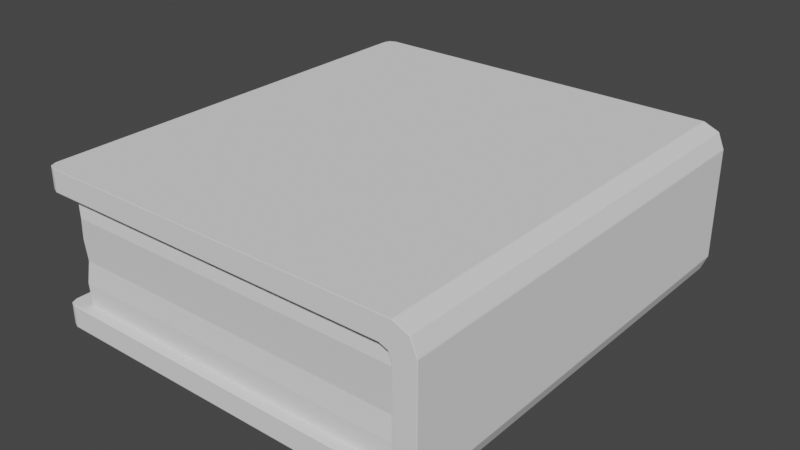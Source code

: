 # Source: Book1.blend  (saved by Blender 2.83.19; exported with 4.5.12 LTS)
import bpy
from mathutils import Matrix  # noqa: F401  (used for matrix-valued properties, if any)

bpy.ops.wm.read_factory_settings(use_empty=True)
scene = bpy.context.scene
scene.name = 'Scene'

# ---- collections
col_collection = bpy.data.collections.new('Collection'); scene.collection.children.link(col_collection)

# ---- world
world_world = bpy.data.worlds.new('World'); scene.world = world_world
world_world.use_nodes = True; world_world.node_tree.nodes.clear()
_N = world_world.node_tree.nodes; _L = world_world.node_tree.links
n0 = _N.new('ShaderNodeOutputWorld'); n0.name = 'World Output'; n0.location = (300, 300)
n1 = _N.new('ShaderNodeBackground'); n1.name = 'Background'; n1.location = (10, 300)
n1.inputs[0].default_value = (0.05088, 0.05088, 0.05088, 1.0)
_L.new(n1.outputs[0], n0.inputs[0])
n0.is_active_output = True
world_world.color = (0.05088, 0.05088, 0.05088)
world_world.use_sun_shadow = False
world_world.sun_shadow_jitter_overblur = 0.0

# ---- meshes
me_cube_001 = bpy.data.meshes.new('Cube.001')
me_cube_001.from_pydata([(14.04, -18.0, -1.192e-07), (14.04, -18.0, 2.0), (18.04, -18.0, 3.8), (15.75, -18.0, 2.293), (16.04, -18.0, 3.0), (15.04, -18.0, 2.0), (18.04, -18.0, 10.0), (16.04, -18.0, 10.0), (14.04, -18.0, 14.0), (15.75, -18.0, 11.71), (15.04, -18.0, 12.0), (14.04, -18.0, 12.0), (16.04, -18.0, 11.0), (16.04, -18.0, 3.8), (15.04, 18.0, 12.0), (15.75, 18.0, 11.71), (14.04, 18.0, 14.0), (16.04, 18.0, 10.0), (18.04, 18.0, 10.0), (15.04, 18.0, 2.0), (-5.96, -18.0, 12.0), (-5.96, -18.0, 14.0), (-5.96, -18.0, 2.0), (-5.96, -18.0, -1.192e-07), (4.04, -18.0, -1.192e-07), (4.04, -18.0, 2.0), (4.04, -18.0, 14.0), (4.04, -18.0, 12.0), (16.04, 18.0, 3.0), (15.75, 18.0, 2.293), (18.04, 18.0, 3.8), (14.04, 18.0, 2.0), (14.04, 18.0, -1.192e-07), (14.04, 18.0, 12.0), (16.04, 18.0, 11.0), (16.04, 18.0, 3.8), (-5.96, 18.0, 12.0), (-5.96, 18.0, 14.0), (-5.96, 18.0, 2.0), (-5.96, 18.0, -1.192e-07), (4.04, 18.0, -1.192e-07), (4.04, 18.0, 2.0), (4.04, 18.0, 14.0), (4.04, 18.0, 12.0), (12.0, -19.0, 2.0), (16.04, -19.0, 2.0), (12.0, -19.0, 4.0), (16.04, -19.0, 4.0), (12.0, -18.8, 6.0), (16.04, -18.8, 6.0), (12.0, -19.0, 8.0), (16.04, -19.0, 8.0), (12.0, -19.2, 10.0), (16.04, -19.2, 10.0), (12.0, -19.0, 12.0), (16.04, -19.0, 12.0), (4.0, -19.0, 2.0), (4.0, -19.0, 4.0), (4.0, -18.8, 6.0), (4.0, -19.0, 8.0), (4.0, -19.2, 10.0), (4.0, -19.0, 12.0), (-6.0, -19.0, 2.0), (-6.0, -19.0, 4.0), (-6.0, -18.8, 6.0), (-6.0, -19.0, 8.0), (-6.0, -19.2, 10.0), (-6.0, -19.0, 12.0), (-14.0, -19.0, 2.0), (-14.0, -19.0, 4.0), (-14.0, -18.8, 6.0), (-14.0, -19.0, 8.0), (-14.0, -19.2, 10.0), (-14.0, -19.0, 12.0), (-16.0, -19.0, 2.0), (-16.0, -18.8, 6.0), (-16.0, -19.0, 8.0), (-15.6, -19.2, 10.0), (-16.0, -19.0, 12.0), (12.0, 19.0, 12.0), (16.04, 19.0, 12.0), (12.0, 19.0, 10.0), (16.04, 19.0, 10.0), (12.0, 18.8, 8.0), (16.04, 18.8, 8.0), (12.0, 19.0, 6.0), (16.04, 19.0, 6.0), (12.0, 19.2, 4.0), (16.04, 19.2, 4.0), (12.0, 19.0, 2.0), (16.04, 19.0, 2.0), (4.0, 19.0, 12.0), (4.0, 19.0, 10.0), (4.0, 18.8, 8.0), (4.0, 19.0, 6.0), (4.0, 19.2, 4.0), (4.0, 19.0, 2.0), (-6.0, 19.0, 12.0), (-6.0, 19.0, 10.0), (-6.0, 18.8, 8.0), (-6.0, 19.0, 6.0), (-6.0, 19.2, 4.0), (-6.0, 19.0, 2.0), (-14.0, 19.0, 12.0), (-14.0, 19.0, 10.0), (-14.0, 18.8, 8.0), (-14.0, 19.0, 6.0), (-14.0, 19.2, 4.0), (-16.0, 19.0, 12.0), (-15.6, 19.0, 10.0), (-16.0, 18.8, 8.0), (-16.0, 19.0, 6.0), (-16.2, 19.2, 4.0), (-16.0, 19.0, 2.0), (-16.2, -19.0, 4.0), (-14.0, 19.0, 2.0), (-16.0, -16.8, 6.0), (-16.0, -17.0, 8.0), (-15.6, -17.2, 10.0), (-16.0, -17.0, 2.0), (-16.2, -17.0, 4.0), (-16.0, -17.0, 12.0), (-16.0, -13.0, 6.0), (-15.6, -13.0, 10.0), (-16.0, -13.0, 12.0), (-16.0, -13.0, 2.0), (-16.2, -13.0, 4.0), (-16.0, -13.0, 8.0), (-16.0, -3.0, 2.0), (-16.0, -3.0, 6.0), (-16.2, -3.0, 4.0), (-16.0, -3.0, 8.0), (-15.6, -3.0, 10.0), (-16.0, -3.0, 12.0), (-16.0, 3.0, 2.0), (-16.2, 3.0, 4.0), (-16.0, 3.0, 6.0), (-15.6, 3.0, 10.0), (-16.0, 3.0, 8.0), (-16.0, 3.0, 12.0), (-16.0, 13.0, 12.0), (-16.0, 13.0, 8.0), (-15.6, 13.0, 10.0), (-16.0, 17.0, 12.0), (-15.6, 17.0, 10.0), (-16.0, 16.8, 8.0), (-16.0, 17.0, 6.0), (-16.2, 17.2, 4.0), (-16.0, 17.0, 2.0), (-16.0, 13.0, 6.0), (-16.2, 13.0, 4.0), (-16.0, 13.0, 2.0), (14.04, -20.0, 0.05), (14.04, -19.95, -1.192e-07), (14.04, -19.99, 0.01464), (18.04, -19.95, 3.8), (17.99, -20.0, 3.8), (18.03, -19.99, 3.8), (17.42, -20.0, 0.6241), (17.44, -19.99, 0.597), (16.03, -20.0, 0.05), (16.04, -19.99, 0.01464), (17.99, -20.0, 2.01), (18.04, -20.0, 2.056), (17.99, -20.0, 10.0), (18.04, -19.95, 10.0), (18.03, -19.99, 10.0), (14.04, -20.0, 13.95), (14.04, -19.95, 14.0), (14.04, -19.99, 13.99), (17.42, -20.0, 13.38), (17.44, -19.99, 13.4), (17.99, -20.0, 11.99), (18.03, -19.99, 12.0), (16.03, -20.0, 13.95), (16.04, -19.99, 13.99), (-5.96, -20.0, 13.95), (-5.96, -19.95, 14.0), (-5.96, -19.99, 13.99), (-5.96, -20.0, 0.05), (-5.96, -19.95, -1.192e-07), (-5.96, -19.99, 0.01464), (4.04, -20.0, 0.05), (4.04, -19.95, -1.192e-07), (4.04, -19.99, 0.01464), (4.04, -20.0, 13.95), (4.04, -19.95, 14.0), (4.04, -19.99, 13.99), (-17.91, -18.0, -1.192e-07), (-17.96, -18.0, 0.05), (-17.95, -18.0, 0.01464), (-17.91, -18.0, 14.0), (-17.96, -18.0, 13.95), (-17.95, -18.0, 13.99), (-17.96, 18.0, 0.05), (-17.91, 18.0, -1.192e-07), (-17.95, 18.0, 0.01464), (-17.96, 18.0, 13.95), (-17.91, 18.0, 14.0), (-17.95, 18.0, 13.99), (17.42, 20.0, 13.38), (17.44, 19.99, 13.4), (16.03, 20.0, 13.95), (14.04, 20.0, 13.95), (14.04, 19.95, 14.0), (14.04, 19.99, 13.99), (17.99, 20.0, 10.0), (18.04, 19.95, 10.0), (18.03, 19.99, 10.0), (16.03, 20.0, 0.05), (17.42, 20.0, 0.6241), (17.44, 19.99, 0.597), (17.99, 20.0, 2.01), (18.04, 19.95, 3.8), (17.99, 20.0, 3.8), (18.03, 19.99, 3.8), (14.04, 19.95, -1.192e-07), (14.04, 20.0, 0.05), (14.04, 19.99, 0.01464), (17.99, 20.0, 11.99), (-5.96, 19.95, 14.0), (-5.96, 20.0, 13.95), (-5.96, 19.99, 13.99), (-5.96, 19.95, -1.192e-07), (-5.96, 20.0, 0.05), (-5.96, 19.99, 0.01464), (4.04, 19.95, -1.192e-07), (4.04, 20.0, 0.05), (4.04, 19.99, 0.01464), (4.04, 19.95, 14.0), (4.04, 20.0, 13.95), (4.04, 19.99, 13.99), (-17.15, -19.95, -1.192e-07), (-17.91, -19.19, -1.192e-07), (-17.69, -19.73, -1.192e-07), (-17.15, -19.95, 14.0), (-17.91, -19.19, 14.0), (-17.69, -19.73, 14.0), (-17.91, 19.19, -1.192e-07), (-17.95, 19.2, 0.01464), (-17.15, 19.95, -1.192e-07), (-17.69, 19.73, -1.192e-07), (-17.71, 19.75, 0.01464), (-17.91, 19.19, 14.0), (-17.15, 19.95, 14.0), (-17.69, 19.73, 14.0), (14.04, -19.95, 2.0), (14.04, -20.0, 1.95), (14.04, -19.99, 1.985), (15.79, -19.99, 2.255), (15.75, -19.95, 2.293), (15.76, -19.99, 2.282), (16.09, -20.0, 3.01), (16.04, -19.95, 3.0), (16.05, -19.99, 3.003), (15.04, -19.95, 2.0), (15.05, -20.0, 1.95), (15.05, -19.99, 1.985), (16.04, -19.95, 10.0), (16.09, -20.0, 10.0), (16.05, -19.99, 10.0), (15.79, -20.0, 11.75), (15.75, -19.95, 11.71), (15.76, -19.99, 11.72), (15.05, -20.0, 12.05), (15.04, -19.95, 12.0), (15.04, -19.99, 12.01), (14.04, -19.95, 12.0), (14.04, -20.0, 12.05), (14.04, -19.99, 12.01), (16.04, -19.95, 11.0), (16.09, -20.0, 11.01), (16.05, -19.99, 11.0), (16.04, -19.95, 3.8), (16.09, -20.0, 3.8), (16.05, -19.99, 3.8), (-5.96, -19.95, 12.0), (-5.96, -20.0, 12.05), (-5.96, -19.99, 12.01), (-5.96, -19.95, 2.0), (-5.96, -20.0, 1.95), (-5.96, -19.99, 1.985), (4.04, -19.95, 2.0), (4.04, -20.0, 1.95), (4.04, -19.99, 1.985), (4.04, -19.95, 12.0), (4.04, -20.0, 12.05), (4.04, -19.99, 12.01), (-17.96, -18.0, 12.05), (-17.91, -18.0, 12.0), (-17.95, -18.0, 12.01), (-17.96, -18.0, 1.95), (-17.91, -18.0, 2.0), (-17.95, -18.0, 1.985), (-17.91, 18.0, 2.0), (-17.96, 18.0, 1.95), (-17.95, 18.0, 1.985), (-17.91, 18.0, 12.0), (-17.96, 18.0, 12.05), (-17.95, 18.0, 12.01), (15.05, 20.0, 12.05), (15.04, 19.95, 12.0), (15.04, 19.99, 12.01), (15.79, 20.0, 11.75), (15.75, 19.95, 11.71), (15.76, 19.99, 11.72), (16.04, 19.95, 10.0), (16.09, 20.0, 10.0), (16.05, 19.99, 10.0), (15.05, 20.0, 1.95), (15.04, 19.95, 2.0), (15.04, 19.99, 1.985), (16.09, 20.0, 2.99), (16.04, 19.95, 3.0), (16.05, 19.99, 2.997), (15.79, 20.0, 2.255), (15.75, 19.95, 2.293), (15.76, 19.99, 2.282), (14.04, 20.0, 1.95), (14.04, 19.95, 2.0), (14.04, 19.99, 1.985), (14.04, 19.95, 12.0), (14.04, 20.0, 12.05), (14.04, 19.99, 12.01), (16.09, 20.0, 11.01), (16.04, 19.95, 11.0), (16.05, 19.99, 11.0), (16.04, 19.95, 3.8), (16.09, 20.0, 3.8), (16.05, 19.99, 3.8), (-5.96, 20.0, 12.05), (-5.96, 19.95, 12.0), (-5.96, 19.99, 12.01), (-5.96, 20.0, 1.95), (-5.96, 19.95, 2.0), (-5.96, 19.99, 1.985), (4.04, 20.0, 1.95), (4.04, 19.95, 2.0), (4.04, 19.99, 1.985), (4.04, 20.0, 12.05), (4.04, 19.95, 12.0), (4.04, 19.99, 12.01), (-17.91, -19.19, 12.0), (-17.15, -19.95, 12.0), (-17.16, -19.99, 12.01), (-17.69, -19.73, 12.0), (-17.91, -19.19, 2.0), (-17.15, -19.95, 2.0), (-17.69, -19.73, 2.0), (-17.15, 19.95, 2.0), (-17.91, 19.19, 2.0), (-17.69, 19.73, 2.0), (-17.15, 19.95, 12.0), (-17.16, 19.99, 12.01), (-17.91, 19.19, 12.0), (-17.69, 19.73, 12.0), (-17.71, 19.75, 12.01), (18.04, -18.0, 2.05), (18.02, -18.0, 1.954), (18.03, -18.0, 2.001), (17.47, -18.0, 0.632), (17.41, -18.0, 0.5667), (17.45, -18.0, 0.5937), (16.09, -18.0, 0.01914), (15.99, -18.0, 1.729e-06), (16.04, -18.0, 0.005606), (15.99, -18.0, 14.0), (16.09, -18.0, 13.98), (16.04, -18.0, 13.99), (17.41, -18.0, 13.43), (17.47, -18.0, 13.37), (17.45, -18.0, 13.41), (18.02, -18.0, 12.05), (18.04, -18.0, 11.95), (18.03, -18.0, 12.0), (17.47, 18.0, 13.37), (17.41, 18.0, 13.43), (17.45, 18.0, 13.41), (16.09, 18.0, 13.98), (15.99, 18.0, 14.0), (16.04, 18.0, 13.99), (15.99, 18.0, 1.729e-06), (16.09, 18.0, 0.01914), (16.04, 18.0, 0.005606), (17.41, 18.0, 0.5667), (17.47, 18.0, 0.632), (17.45, 18.0, 0.5937), (18.02, 18.0, 1.954), (18.04, 18.0, 2.05), (18.03, 18.0, 2.001), (18.04, 18.0, 11.95), (18.02, 18.0, 12.05), (18.03, 18.0, 12.0), (17.41, -19.95, 0.5667), (17.47, -19.95, 0.632), (17.45, -19.95, 0.5937), (15.99, -19.95, -2.384e-07), (16.09, -19.95, 0.01913), (16.04, -19.95, 0.005604), (18.02, -20.0, 1.954), (18.04, -20.0, 2.0), (18.04, -20.0, 2.05), (18.03, -20.0, 1.977), (17.47, -19.95, 13.37), (17.41, -19.95, 13.43), (17.45, -19.95, 13.41), (18.04, -19.95, 11.95), (18.02, -19.95, 12.05), (18.03, -19.95, 12.0), (16.09, -19.95, 13.98), (15.99, -19.95, 14.0), (16.04, -19.95, 13.99), (17.41, 19.95, 13.43), (17.47, 19.95, 13.37), (17.45, 19.95, 13.41), (15.99, 19.95, 14.0), (16.09, 19.95, 13.98), (16.04, 19.99, 13.99), (16.04, 19.95, 13.99), (16.09, 19.95, 0.01914), (15.99, 19.95, 1.729e-06), (16.04, 19.99, 0.01463), (16.04, 19.95, 0.005606), (17.47, 19.95, 0.632), (17.41, 19.95, 0.5667), (17.45, 19.95, 0.5937), (18.04, 19.95, 2.05), (18.02, 19.95, 1.954), (18.03, 19.99, 2.003), (18.03, 19.95, 2.001), (18.02, 19.95, 12.05), (18.04, 19.95, 11.95), (18.03, 19.99, 12.0), (18.03, 19.95, 12.0), (-17.11, -20.0, 0.05), (-17.21, -19.98, 0.05), (-17.16, -19.99, 0.01469), (-17.16, -19.99, 0.05), (-17.94, -19.25, 0.05), (-17.96, -19.15, 0.05), (-17.95, -19.2, 0.01469), (-17.95, -19.2, 0.05), (-17.68, -19.78, 0.05), (-17.74, -19.72, 0.05), (-17.71, -19.75, 0.01469), (-17.72, -19.76, 0.05), (-17.11, -20.0, 13.95), (-17.21, -19.98, 13.95), (-17.16, -19.99, 13.99), (-17.16, -19.99, 13.95), (-17.94, -19.25, 13.95), (-17.96, -19.15, 13.95), (-17.95, -19.2, 13.99), (-17.95, -19.2, 13.95), (-17.68, -19.78, 13.95), (-17.74, -19.72, 13.95), (-17.71, -19.75, 13.99), (-17.72, -19.76, 13.95), (-17.96, 19.15, 0.05), (-17.94, 19.25, 0.05), (-17.95, 19.2, 0.05), (-17.21, 19.98, 0.05), (-17.11, 20.0, 0.05), (-17.16, 19.99, 0.01469), (-17.16, 19.99, 0.05), (-17.74, 19.72, 0.05), (-17.68, 19.78, 0.05), (-17.72, 19.76, 0.05), (-17.96, 19.15, 13.95), (-17.94, 19.25, 13.95), (-17.95, 19.2, 13.99), (-17.95, 19.2, 13.95), (-17.21, 19.98, 13.95), (-17.11, 20.0, 13.95), (-17.16, 19.99, 13.99), (-17.16, 19.99, 13.95), (-17.74, 19.72, 13.95), (-17.68, 19.78, 13.95), (-17.71, 19.75, 13.99), (-17.72, 19.76, 13.95), (-17.96, -19.15, 12.05), (-17.94, -19.25, 12.05), (-17.95, -19.2, 12.01), (-17.95, -19.2, 12.05), (-17.21, -19.98, 12.05), (-17.11, -20.0, 12.05), (-17.16, -19.99, 12.05), (-17.74, -19.72, 12.05), (-17.68, -19.78, 12.05), (-17.71, -19.75, 12.01), (-17.72, -19.76, 12.05), (-17.96, -19.15, 1.95), (-17.94, -19.25, 1.95), (-17.95, -19.2, 1.985), (-17.95, -19.2, 1.95), (-17.21, -19.98, 1.95), (-17.11, -20.0, 1.95), (-17.16, -19.99, 1.985), (-17.16, -19.99, 1.95), (-17.74, -19.72, 1.95), (-17.68, -19.78, 1.95), (-17.71, -19.75, 1.985), (-17.72, -19.76, 1.95), (-17.11, 20.0, 1.95), (-17.21, 19.98, 1.95), (-17.16, 19.99, 1.985), (-17.16, 19.99, 1.95), (-17.94, 19.25, 1.95), (-17.96, 19.15, 1.95), (-17.95, 19.2, 1.985), (-17.95, 19.2, 1.95), (-17.68, 19.78, 1.95), (-17.74, 19.72, 1.95), (-17.71, 19.75, 1.985), (-17.72, 19.76, 1.95), (-17.11, 20.0, 12.05), (-17.21, 19.98, 12.05), (-17.16, 19.99, 12.05), (-17.94, 19.25, 12.05), (-17.96, 19.15, 12.05), (-17.95, 19.2, 12.01), (-17.95, 19.2, 12.05), (-17.68, 19.78, 12.05), (-17.74, 19.72, 12.05), (-17.72, 19.76, 12.05)], [], [(152, 247, 283, 182), (315, 212, 210), (258, 7, 13, 273), (307, 324, 206), (4, 253, 250, 3), (273, 253, 4, 13), (375, 391, 430, 413), (361, 363, 382, 384), (358, 399, 394, 360), (164, 259, 274, 156), (8, 168, 186, 26), (267, 11, 27, 285), (9, 262, 270, 12), (318, 309, 217), (10, 265, 262, 9), (267, 265, 10, 11), (21, 177, 235, 237, 236, 191), (8, 366, 379, 16), (276, 20, 289, 342, 345, 343), (370, 403, 407, 372), (364, 0, 32, 381), (258, 270, 12, 7), (6, 165, 155, 2), (27, 11, 33, 43), (30, 388, 426, 213), (36, 43, 340, 331), (297, 36, 331, 352, 355, 354), (17, 34, 325, 306), (43, 33, 321, 340), (474, 478, 477, 472), (469, 518, 523, 476), (41, 31, 319, 337), (361, 393, 397, 363), (3, 250, 255, 5), (370, 372, 391, 375), (367, 409, 404, 369), (367, 369, 376, 378), (373, 6, 18, 390), (246, 255, 5, 1), (167, 268, 286, 185), (24, 23, 39, 40), (435, 495, 500, 442), (182, 283, 280, 179), (185, 286, 277, 176), (23, 180, 232, 234, 233, 188), (168, 8, 366, 410), (292, 22, 38, 294), (488, 454, 447, 484), (289, 20, 36, 297), (24, 183, 180, 23), (279, 22, 292, 346, 348, 347), (25, 1, 31, 41), (282, 25, 22, 279), (463, 242, 466, 461), (21, 191, 198, 37), (26, 186, 177, 21), (23, 188, 195, 39), (285, 27, 20, 276), (20, 27, 43, 36), (2, 357, 388, 30), (512, 465, 459, 507), (35, 17, 306, 327), (13, 7, 17, 35), (7, 12, 34, 17), (189, 291, 295, 194), (1, 5, 19, 31), (0, 364, 396, 153), (6, 373, 406, 165), (4, 13, 35, 28), (294, 38, 334, 349, 351, 350), (0, 24, 40, 32), (5, 3, 29, 19), (12, 9, 15, 34), (22, 25, 41, 38), (6, 2, 30, 18), (192, 288, 298, 197), (8, 26, 42, 16), (452, 456, 455, 450), (3, 4, 28, 29), (26, 21, 37, 42), (155, 2, 357, 400), (10, 11, 33, 14), (440, 444, 443, 438), (9, 10, 14, 15), (378, 376, 412, 416), (40, 39, 223, 226), (470, 199, 197, 468), (32, 40, 226, 216), (16, 42, 229, 204), (16, 379, 415, 204), (387, 385, 423, 427), (31, 19, 310, 319), (37, 198, 243, 245, 244, 220), (384, 382, 419, 424), (34, 15, 304, 325), (390, 18, 207, 431), (18, 30, 213, 207), (28, 35, 327, 313), (15, 14, 301, 304), (315, 210, 209), (381, 32, 216, 420), (42, 37, 220, 229), (336, 227, 224, 333), (29, 28, 313, 316), (14, 33, 321, 301), (161, 397, 393, 159), (38, 41, 337, 334), (307, 206, 214, 328), (318, 217, 227, 336), (339, 230, 221, 330), (203, 230, 339, 322), (239, 196, 194, 458), (19, 29, 316, 310), (44, 45, 47, 46), (46, 47, 49, 48), (48, 49, 51, 50), (50, 51, 53, 52), (52, 53, 55, 54), (50, 52, 60, 59), (46, 48, 58, 57), (52, 54, 61, 60), (44, 46, 57, 56), (48, 50, 59, 58), (59, 60, 66, 65), (57, 58, 64, 63), (60, 61, 67, 66), (58, 59, 65, 64), (56, 57, 63, 62), (65, 66, 72, 71), (63, 64, 70, 69), (66, 67, 73, 72), (64, 65, 71, 70), (62, 63, 69, 68), (71, 72, 77, 76), (69, 70, 75, 114), (72, 73, 78, 77), (70, 71, 76, 75), (68, 69, 114, 74), (79, 80, 82, 81), (81, 82, 84, 83), (83, 84, 86, 85), (85, 86, 88, 87), (87, 88, 90, 89), (85, 87, 95, 94), (81, 83, 93, 92), (87, 89, 96, 95), (79, 81, 92, 91), (83, 85, 94, 93), (94, 95, 101, 100), (92, 93, 99, 98), (95, 96, 102, 101), (93, 94, 100, 99), (91, 92, 98, 97), (100, 101, 107, 106), (98, 99, 105, 104), (101, 102, 115, 107), (99, 100, 106, 105), (97, 98, 104, 103), (106, 107, 112, 111), (104, 105, 110, 109), (107, 115, 113, 112), (105, 106, 111, 110), (103, 104, 109, 108), (75, 76, 117, 116), (78, 77, 118, 121), (121, 118, 123, 124), (76, 77, 118, 117), (114, 74, 119, 120), (114, 75, 116, 120), (126, 122, 129, 130), (123, 124, 133, 132), (120, 116, 122, 126), (120, 119, 125, 126), (116, 117, 127, 122), (118, 117, 127, 123), (129, 131, 138, 136), (130, 128, 134, 135), (126, 125, 128, 130), (122, 127, 131, 129), (123, 127, 131, 132), (138, 137, 142, 141), (132, 131, 138, 137), (133, 132, 137, 139), (130, 129, 136, 135), (134, 135, 150, 151), (139, 137, 142, 140), (135, 136, 149, 150), (136, 138, 141, 149), (110, 111, 146, 145), (108, 109, 144, 143), (111, 112, 147, 146), (109, 110, 145, 144), (112, 113, 148, 147), (147, 148, 151, 150), (145, 146, 149, 141), (143, 144, 142, 140), (146, 147, 150, 149), (144, 145, 141, 142), (190, 440, 439, 189), (448, 178, 176, 446), (225, 463, 462, 224), (222, 474, 473, 221), (482, 290, 288, 480), (193, 452, 451, 192), (39, 195, 238, 241, 240, 223), (159, 394, 399, 401, 163), (161, 159, 158, 160), (153, 396, 161, 154), (159, 163, 162, 158), (401, 400, 155, 157, 163), (154, 161, 160, 152), (173, 407, 403, 171), (163, 157, 156, 162), (171, 404, 409, 175), (173, 171, 170, 172), (165, 406, 173, 166), (171, 175, 174, 170), (409, 411, 175), (166, 173, 172, 164), (168, 410, 175, 169), (417, 416, 412, 201), (164, 156, 157, 166), (166, 157, 155, 165), (152, 182, 184, 154), (154, 184, 183, 153), (167, 185, 187, 169), (169, 187, 186, 168), (185, 176, 178, 187), (187, 178, 177, 186), (182, 179, 181, 184), (184, 181, 180, 183), (195, 188, 190, 196), (196, 190, 189, 194), (214, 206, 208, 215), (215, 208, 207, 213), (202, 203, 205, 417), (211, 424, 419, 421), (179, 434, 436, 181), (432, 208, 206, 219), (417, 205, 204, 415), (201, 432, 219, 200), (201, 413, 430, 432), (417, 201, 200, 202), (432, 431, 207, 208), (215, 428, 212, 214), (428, 427, 423, 211), (421, 218, 217, 209), (421, 420, 216, 218), (211, 421, 209, 210), (213, 426, 428, 215), (428, 211, 210, 212), (227, 217, 218, 228), (228, 218, 216, 226), (205, 231, 229, 204), (203, 230, 231, 205), (229, 220, 222, 231), (231, 222, 221, 230), (224, 227, 228, 225), (225, 228, 226, 223), (192, 197, 199, 193), (193, 199, 198, 191), (234, 232, 436, 444), (179, 280, 496, 434), (233, 234, 444, 440), (443, 499, 492, 438), (240, 241, 242, 463), (504, 461, 466, 511), (241, 238, 239, 242), (194, 295, 508, 458), (245, 243, 470, 478), (197, 298, 519, 468), (244, 245, 478, 474), (477, 522, 516, 472), (236, 237, 456, 452), (481, 450, 455, 487), (237, 235, 448, 456), (176, 277, 485, 446), (191, 236, 452, 193), (480, 288, 192, 451), (235, 177, 178, 448), (456, 448, 447, 454), (188, 233, 440, 190), (439, 491, 291, 189), (444, 436, 435, 442), (181, 436, 232, 180), (223, 240, 463, 225), (333, 224, 462, 503), (238, 195, 196, 239), (242, 239, 459, 465), (220, 244, 474, 222), (330, 221, 473, 515), (243, 198, 199, 470), (478, 470, 469, 476), (0, 153, 183, 24), (251, 257, 255, 250), (256, 257, 251, 249), (247, 256, 257, 248), (248, 257, 255, 246), (265, 267, 269, 266), (266, 269, 268, 264), (271, 261, 263, 272), (263, 272, 270, 262), (262, 265, 266, 263), (263, 266, 264, 261), (270, 258, 260, 272), (272, 260, 259, 271), (258, 273, 275, 260), (260, 275, 274, 259), (254, 253, 273, 275), (252, 274, 275, 254), (289, 297, 299, 290), (290, 299, 298, 288), (283, 247, 248, 284), (284, 248, 246, 282), (286, 268, 269, 287), (287, 269, 267, 285), (282, 279, 281, 284), (284, 281, 280, 283), (277, 286, 287, 278), (278, 287, 285, 276), (313, 327, 329, 314), (314, 329, 328, 312), (327, 306, 308, 329), (329, 308, 307, 328), (322, 300, 302, 323), (323, 302, 301, 321), (300, 303, 305, 302), (302, 305, 304, 301), (303, 324, 326, 305), (305, 326, 325, 304), (306, 325, 326, 308), (308, 326, 324, 307), (312, 315, 317, 314), (314, 317, 316, 313), (315, 309, 311, 317), (317, 311, 310, 316), (319, 310, 311, 320), (320, 311, 309, 318), (318, 336, 338, 320), (320, 338, 337, 319), (321, 340, 341, 323), (323, 341, 339, 322), (334, 337, 338, 335), (335, 338, 336, 333), (339, 330, 332, 341), (341, 332, 331, 340), (292, 294, 296, 293), (293, 296, 295, 291), (347, 348, 501, 497), (505, 335, 333, 503), (348, 346, 493, 501), (281, 497, 496, 280), (351, 349, 505, 513), (296, 509, 508, 295), (350, 351, 513, 509), (353, 332, 330, 515), (354, 355, 356, 520), (355, 352, 353, 356), (299, 520, 519, 298), (345, 342, 482, 489), (344, 485, 277, 278), (343, 345, 489, 344), (493, 293, 291, 491), (342, 289, 290, 482), (489, 482, 481, 487), (344, 489, 488, 484), (344, 278, 276, 343), (346, 292, 293, 493), (501, 493, 492, 499), (279, 347, 497, 281), (497, 501, 500, 495), (349, 334, 335, 505), (513, 505, 504, 511), (294, 350, 509, 296), (509, 513, 512, 507), (352, 331, 332, 353), (356, 353, 516, 522), (297, 354, 520, 299), (520, 356, 523, 518), (246, 1, 25, 282), (393, 395, 159), (395, 394, 159), (396, 398, 161), (398, 397, 161), (399, 402, 401), (402, 400, 401), (403, 405, 171), (405, 404, 171), (406, 408, 173), (408, 407, 173), (411, 410, 175), (412, 414, 201), (414, 413, 201), (415, 418, 417), (418, 416, 417), (419, 422, 421), (422, 420, 421), (423, 425, 211), (425, 424, 211), (426, 429, 428), (429, 427, 428), (430, 433, 432), (433, 431, 432), (434, 437, 436), (437, 435, 436), (438, 441, 440), (441, 439, 440), (442, 445, 444), (445, 443, 444), (446, 449, 448), (449, 447, 448), (450, 453, 452), (453, 451, 452), (454, 457, 456), (457, 455, 456), (458, 460, 239), (460, 459, 239), (461, 464, 463), (464, 462, 463), (465, 467, 242), (467, 466, 242), (468, 471, 470), (471, 469, 470), (472, 475, 474), (475, 473, 474), (476, 479, 478), (479, 477, 478), (480, 483, 482), (483, 481, 482), (484, 486, 344), (486, 485, 344), (487, 490, 489), (490, 488, 489), (491, 494, 493), (494, 492, 493), (495, 498, 497), (498, 496, 497), (499, 502, 501), (502, 500, 501), (503, 506, 505), (506, 504, 505), (507, 510, 509), (510, 508, 509), (511, 514, 513), (514, 512, 513), (515, 517, 353), (517, 516, 353), (518, 521, 520), (521, 519, 520), (522, 524, 356), (524, 523, 356), (379, 366, 368, 380), (380, 368, 367, 378), (370, 375, 377, 371), (371, 377, 376, 369), (388, 357, 359, 389), (389, 359, 358, 387), (361, 384, 386, 362), (362, 386, 385, 360), (364, 381, 383, 365), (365, 383, 382, 363), (373, 390, 392, 374), (374, 392, 391, 372), (363, 397, 398, 365), (365, 398, 396, 364), (357, 400, 402, 359), (359, 402, 399, 358), (360, 394, 395, 362), (362, 395, 393, 361), (372, 407, 408, 374), (374, 408, 406, 373), (366, 410, 411, 368), (368, 411, 409, 367), (369, 404, 405, 371), (371, 405, 403, 370), (412, 376, 377, 414), (414, 377, 375, 413), (390, 431, 433, 392), (392, 433, 430, 391), (415, 379, 380, 418), (418, 380, 378, 416), (423, 385, 386, 425), (425, 386, 384, 424), (381, 420, 422, 383), (383, 422, 419, 382), (426, 388, 389, 429), (429, 389, 387, 427), (484, 447, 449, 486), (486, 449, 446, 485), (495, 435, 437, 498), (498, 437, 434, 496), (450, 481, 483, 453), (453, 483, 480, 451), (438, 492, 494, 441), (441, 494, 491, 439), (507, 459, 460, 510), (510, 460, 458, 508), (518, 469, 471, 521), (521, 471, 468, 519), (472, 516, 517, 475), (475, 517, 515, 473), (461, 504, 506, 464), (464, 506, 503, 462), (454, 488, 490, 457), (457, 490, 487, 455), (442, 500, 502, 445), (445, 502, 499, 443), (465, 512, 514, 467), (467, 514, 511, 466), (476, 523, 524, 479), (479, 524, 522, 477), (358, 360, 385, 387), (312, 214, 212), (315, 312, 212), (309, 209, 217), (214, 312, 328), (309, 315, 209), (303, 300, 202), (219, 324, 303), (324, 219, 206), (322, 203, 300), (300, 203, 202), (200, 303, 202), (200, 219, 303), (251, 250, 253, 254), (249, 251, 254, 252), (158, 249, 160), (162, 249, 158), (256, 152, 160), (252, 249, 162), (156, 252, 162), (249, 256, 160), (156, 274, 252), (256, 247, 152), (175, 169, 167, 174), (172, 271, 164), (261, 170, 174), (172, 261, 271), (172, 170, 261), (271, 259, 164), (264, 167, 268), (264, 261, 174), (174, 167, 264)])
_uv = me_cube_001.uv_layers.new(name='UVMap')
_uv.uv.foreach_set('vector', [0.0, 0.0, 0.0, 0.0, 0.0, 0.0, 0.0, 0.0, 0.0, 0.0, 0.0, 0.0, 0.0, 0.0, 0.625, 0.00625, 0.625, 0.25, 0.625, 0.25, 0.625, 0.00625, 0.0, 0.0, 0.0, 0.0, 0.0, 0.0, 0.75, 0.5, 0.75, 0.9875, 0.625, 0.9875, 0.625, 0.5, 0.0, 0.0, 0.75, 0.9875, 0.75, 0.5, 0.0, 0.0, 0.6209, 0.5, 0.5041, 0.5, 0.5041, 0.5, 0.6209, 0.5, 0.6209, 0.5, 0.5041, 0.5, 0.5041, 0.5, 0.6209, 0.5, 0.7459, 0.5, 0.7459, 0.9996, 0.6291, 0.9879, 0.6291, 0.5, 0.0, 0.0, 0.0, 0.0, 0.0, 0.0, 0.0, 0.0, 0.0, 0.0, 0.0, 0.0, 0.0, 0.0, 0.0, 0.0, 0.0, 0.0, 0.0, 0.0, 0.0, 0.0, 0.0, 0.0, 0.625, 0.5, 0.625, 0.9875, 0.5, 1.0, 0.5, 0.5, 0.0, 0.0, 0.0, 0.0, 0.0, 0.0, 0.75, 0.5, 0.75, 0.9875, 0.625, 0.9875, 0.625, 0.5, 0.0, 0.0, 0.75, 0.9875, 0.75, 0.5, 0.0, 0.0, 0.0, 0.0, 0.0, 0.0, 0.0, 0.0, 0.0, 0.0, 0.0, 0.0, 0.0, 0.0, 0.0, 0.0, 0.0, 0.0, 0.0, 0.0, 0.0, 0.0, 0.0, 0.0, 0.0, 0.0, 0.0, 0.0, 0.0, 0.0, 0.0, 0.0, 0.0, 0.0, 0.6209, 0.5, 0.6209, 0.9875, 0.5041, 0.9875, 0.5041, 0.5, 0.3687, 0.5, 0.125, 0.5, 0.125, 0.5, 0.3687, 0.5, 0.625, 0.00625, 0.5, 1.0, 0.5, 0.5, 0.625, 0.25, 0.125, 0.5, 0.125, 0.7438, 0.125, 0.7438, 0.125, 0.5, 0.0, 0.0, 0.0, 0.0, 0.0, 0.0, 0.0, 0.0, 0.0, 0.0, 0.0, 0.0, 0.0, 0.0, 0.0, 0.0, 0.0, 0.0, 0.0, 0.0, 0.0, 0.0, 0.0, 0.0, 0.0, 0.0, 0.0, 0.0, 0.0, 0.0, 0.0, 0.0, 0.0, 0.0, 0.0, 0.0, 0.625, 0.25, 0.5, 0.5, 0.5, 0.5, 0.625, 0.25, 0.0, 0.0, 0.0, 0.0, 0.0, 0.0, 0.0, 0.0, 0.0, 0.0, 0.0, 0.0, 0.0, 0.0, 0.0, 0.0, 0.0, 0.0, 0.0, 0.0, 0.0, 0.0, 0.0, 0.0, 0.625, 0.25, 0.625, 0.25, 0.625, 0.25, 0.625, 0.25, 0.6209, 0.5, 0.6209, 0.9875, 0.5041, 0.9875, 0.5041, 0.5, 0.625, 0.5, 0.625, 0.9875, 0.5, 1.0, 0.5, 0.5, 0.6209, 0.5, 0.5041, 0.5, 0.5041, 0.5, 0.6209, 0.5, 0.7459, 0.5, 0.7459, 0.9996, 0.6291, 0.9879, 0.6291, 0.5, 0.7459, 0.5, 0.6291, 0.5, 0.6291, 0.5, 0.7459, 0.5, 0.3687, 0.5, 0.125, 0.5, 0.125, 0.5, 0.3687, 0.5, 0.625, 0.00625, 0.5, 1.0, 0.5, 0.5, 0.625, 0.25, 0.0, 0.0, 0.0, 0.0, 0.0, 0.0, 0.0, 0.0, 0.125, 0.5, 0.125, 0.5, 0.125, 0.5, 0.125, 0.5, 0.0, 0.0, 0.0, 0.0, 0.0, 0.0, 0.0, 0.0, 0.0, 0.0, 0.0, 0.0, 0.0, 0.0, 0.0, 0.0, 0.0, 0.0, 0.0, 0.0, 0.0, 0.0, 0.0, 0.0, 0.125, 0.5, 0.125, 0.7438, 0.125, 0.7437, 0.125, 0.7159, 0.125, 0.6488, 0.125, 0.5, 0.0, 0.0, 0.0, 0.0, 0.0, 0.0, 0.0, 0.0, 0.625, 0.25, 0.625, 0.25, 0.625, 0.25, 0.625, 0.25, 0.0, 0.0, 0.0, 0.0, 0.0, 0.0, 0.0, 0.0, 0.0, 0.0, 0.0, 0.0, 0.0, 0.0, 0.0, 0.0, 0.125, 0.5, 0.125, 0.7438, 0.125, 0.7438, 0.125, 0.5, 0.625, 0.00625, 0.625, 0.25, 0.625, 0.25, 0.625, 0.1012, 0.625, 0.03407, 0.625, 0.00625, 0.625, 0.25, 0.625, 0.25, 0.625, 0.25, 0.625, 0.25, 0.625, 0.00625, 0.625, 0.25, 0.625, 0.25, 0.625, 0.00625, 0.0, 0.0, 0.0, 0.0, 0.0, 0.0, 0.0, 0.0, 0.0, 0.0, 0.0, 0.0, 0.0, 0.0, 0.0, 0.0, 0.0, 0.0, 0.0, 0.0, 0.0, 0.0, 0.0, 0.0, 0.125, 0.5, 0.125, 0.5, 0.125, 0.5, 0.125, 0.5, 0.0, 0.0, 0.0, 0.0, 0.0, 0.0, 0.0, 0.0, 0.0, 0.0, 0.0, 0.0, 0.0, 0.0, 0.0, 0.0, 0.0, 0.0, 0.0, 0.0, 0.0, 0.0, 0.0, 0.0, 0.6187, 0.25, 0.3813, 0.25, 0.3813, 0.25, 0.6187, 0.25, 0.625, 0.25, 0.625, 0.25, 0.625, 0.25, 0.625, 0.25, 0.625, 0.25, 0.625, 0.25, 0.625, 0.25, 0.625, 0.25, 0.625, 0.25, 0.5, 0.5, 0.5, 0.5, 0.625, 0.25, 0.3812, 0.25, 0.6187, 0.25, 0.6187, 0.25, 0.3813, 0.25, 0.625, 0.25, 0.5, 0.5, 0.5, 0.5, 0.625, 0.25, 0.125, 0.5, 0.3687, 0.5, 0.3687, 0.7437, 0.125, 0.7438, 0.125, 0.5, 0.3687, 0.5, 0.3687, 0.7437, 0.125, 0.7438, 0.75, 0.5, 0.0, 0.0, 0.0, 0.0, 0.75, 0.5, 0.625, 0.25, 0.625, 0.25, 0.625, 0.25, 0.625, 0.25, 0.625, 0.25, 0.625, 0.25, 0.125, 0.5, 0.125, 0.5, 0.125, 0.5, 0.125, 0.5, 0.5, 0.5, 0.625, 0.5, 0.625, 0.5, 0.5, 0.5, 0.5, 0.5, 0.625, 0.5, 0.625, 0.5, 0.5, 0.5, 0.625, 0.25, 0.625, 0.25, 0.625, 0.25, 0.625, 0.25, 0.125, 0.5, 0.125, 0.5, 0.125, 0.5, 0.125, 0.5, 0.0, 0.0, 0.0, 0.0, 0.0, 0.0, 0.0, 0.0, 0.0, 0.0, 0.0, 0.0, 0.0, 0.0, 0.0, 0.0, 0.0, 0.0, 0.0, 0.0, 0.0, 0.0, 0.0, 0.0, 0.625, 0.5, 0.75, 0.5, 0.75, 0.5, 0.625, 0.5, 0.0, 0.0, 0.0, 0.0, 0.0, 0.0, 0.0, 0.0, 0.0, 0.0, 0.0, 0.0, 0.0, 0.0, 0.0, 0.0, 0.75, 0.5, 0.0, 0.0, 0.0, 0.0, 0.75, 0.5, 0.375, 0.09952, 0.375, 0.0009893, 0.3813, 0.008166, 0.3813, 0.09183, 0.625, 0.5, 0.75, 0.5, 0.75, 0.5, 0.625, 0.5, 0.7459, 0.5, 0.6291, 0.5, 0.6291, 0.5, 0.7459, 0.5, 0.125, 0.5, 0.125, 0.5, 0.125, 0.5, 0.125, 0.5, 0.0, 0.0, 0.0, 0.0, 0.0, 0.0, 0.0, 0.0, 0.125, 0.5, 0.125, 0.5, 0.125, 0.5, 0.125, 0.5, 0.0, 0.0, 0.0, 0.0, 0.0, 0.0, 0.0, 0.0, 0.0, 0.0, 0.0, 0.0, 0.0, 0.0, 0.0, 0.0, 0.7459, 0.5, 0.6291, 0.5, 0.6291, 0.5, 0.7459, 0.5, 0.625, 0.25, 0.5, 0.5, 0.5, 0.5, 0.625, 0.25, 0.0, 0.0, 0.0, 0.0, 0.0, 0.0, 0.0, 0.0, 0.0, 0.0, 0.0, 0.0, 0.6209, 0.5, 0.5041, 0.5, 0.5041, 0.5, 0.6209, 0.5, 0.5, 0.5, 0.625, 0.5, 0.625, 0.5, 0.5, 0.5, 0.3687, 0.5, 0.125, 0.5, 0.125, 0.5, 0.3687, 0.5, 0.125, 0.5, 0.125, 0.5, 0.125, 0.5, 0.125, 0.5, 0.75, 0.5, 0.0, 0.0, 0.0, 0.0, 0.75, 0.5, 0.625, 0.5, 0.75, 0.5, 0.75, 0.5, 0.625, 0.5, 0.0, 0.0, 0.0, 0.0, 0.0, 0.0, 0.3687, 0.5, 0.125, 0.5, 0.125, 0.5, 0.3687, 0.5, 0.0, 0.0, 0.0, 0.0, 0.0, 0.0, 0.0, 0.0, 0.0, 0.0, 0.0, 0.0, 0.0, 0.0, 0.0, 0.0, 0.625, 0.5, 0.75, 0.5, 0.75, 0.5, 0.625, 0.5, 0.75, 0.5, 0.0, 0.0, 0.0, 0.0, 0.75, 0.5, 0.5002, 1.0, 0.5041, 0.9875, 0.6209, 0.9875, 0.6245, 1.0, 0.625, 0.25, 0.625, 0.25, 0.625, 0.25, 0.625, 0.25, 0.0, 0.0, 0.0, 0.0, 0.0, 0.0, 0.0, 0.0, 0.0, 0.0, 0.0, 0.0, 0.0, 0.0, 0.0, 0.0, 0.0, 0.0, 0.0, 0.0, 0.0, 0.0, 0.0, 0.0, 0.0, 0.0, 0.0, 0.0, 0.0, 0.0, 0.0, 0.0, 0.375, 0.25, 0.375, 0.25, 0.3812, 0.25, 0.3813, 0.25, 0.5, 0.5, 0.625, 0.5, 0.625, 0.5, 0.5, 0.5, 0.0, 0.0, 1.0, 0.0, 1.0, 1.0, 0.0, 1.0, 0.0, 1.0, 1.0, 1.0, 1.0, 1.0, 0.0, 1.0, 0.0, 1.0, 1.0, 1.0, 1.0, 1.0, 0.0, 1.0, 0.0, 1.0, 1.0, 1.0, 1.0, 1.0, 0.0, 1.0, 0.0, 1.0, 1.0, 1.0, 1.0, 1.0, 0.0, 1.0, 0.0, 1.0, 0.0, 1.0, 0.0, 1.0, 0.0, 1.0, 0.0, 1.0, 0.0, 1.0, 0.0, 1.0, 0.0, 1.0, 0.0, 1.0, 0.0, 1.0, 0.0, 1.0, 0.0, 1.0, 0.0, 0.0, 0.0, 1.0, 0.0, 1.0, 0.0, 0.0, 0.0, 1.0, 0.0, 1.0, 0.0, 1.0, 0.0, 1.0, 0.0, 1.0, 0.0, 1.0, 0.0, 1.0, 0.0, 1.0, 0.0, 1.0, 0.0, 1.0, 0.0, 1.0, 0.0, 1.0, 0.0, 1.0, 0.0, 1.0, 0.0, 1.0, 0.0, 1.0, 0.0, 1.0, 0.0, 1.0, 0.0, 1.0, 0.0, 1.0, 0.0, 0.0, 0.0, 1.0, 0.0, 1.0, 0.0, 0.0, 0.0, 1.0, 0.0, 1.0, 0.0, 1.0, 0.0, 1.0, 0.0, 1.0, 0.0, 1.0, 0.0, 1.0, 0.0, 1.0, 0.0, 1.0, 0.0, 1.0, 0.0, 1.0, 0.0, 1.0, 0.0, 1.0, 0.0, 1.0, 0.0, 1.0, 0.0, 1.0, 0.0, 0.0, 0.0, 1.0, 0.0, 1.0, 0.0, 0.0, 0.0, 1.0, 0.0, 1.0, 0.0, 1.0, 0.0, 1.0, 0.0, 1.0, 0.0, 1.0, 0.0, 1.0, 0.0, 1.0, 0.0, 1.0, 0.0, 1.0, 0.0, 1.0, 0.0, 1.0, 0.0, 1.0, 0.0, 1.0, 0.0, 1.0, 0.0, 1.0, 0.0, 0.0, 0.0, 1.0, 0.0, 1.0, 0.0, 0.0, 0.0, 0.0, 1.0, 0.0, 1.0, 1.0, 0.0, 1.0, 0.0, 1.0, 1.0, 1.0, 1.0, 1.0, 0.0, 1.0, 0.0, 1.0, 1.0, 1.0, 1.0, 1.0, 0.0, 1.0, 0.0, 1.0, 1.0, 1.0, 1.0, 1.0, 0.0, 1.0, 0.0, 1.0, 1.0, 1.0, 1.0, 1.0, 0.0, 1.0, 0.0, 1.0, 0.0, 1.0, 0.0, 1.0, 0.0, 1.0, 0.0, 1.0, 0.0, 1.0, 0.0, 1.0, 0.0, 1.0, 0.0, 1.0, 0.0, 1.0, 0.0, 1.0, 0.0, 1.0, 0.0, 0.0, 0.0, 1.0, 0.0, 1.0, 0.0, 0.0, 0.0, 1.0, 0.0, 1.0, 0.0, 1.0, 0.0, 1.0, 0.0, 1.0, 0.0, 1.0, 0.0, 1.0, 0.0, 1.0, 0.0, 1.0, 0.0, 1.0, 0.0, 1.0, 0.0, 1.0, 0.0, 1.0, 0.0, 1.0, 0.0, 1.0, 0.0, 1.0, 0.0, 1.0, 0.0, 1.0, 0.0, 1.0, 0.0, 1.0, 0.0, 0.0, 0.0, 1.0, 0.0, 1.0, 0.0, 0.0, 0.0, 1.0, 0.0, 1.0, 0.0, 1.0, 0.0, 1.0, 0.0, 1.0, 0.0, 1.0, 0.0, 1.0, 0.0, 1.0, 0.0, 1.0, 0.0, 1.0, 0.0, 1.0, 0.0, 1.0, 0.0, 1.0, 0.0, 1.0, 0.0, 1.0, 0.0, 1.0, 0.0, 0.0, 0.0, 1.0, 0.0, 1.0, 0.0, 0.0, 0.0, 1.0, 0.0, 1.0, 0.0, 1.0, 0.0, 1.0, 0.0, 1.0, 0.0, 1.0, 0.0, 1.0, 0.0, 1.0, 0.0, 1.0, 0.0, 1.0, 0.0, 1.0, 0.0, 1.0, 0.0, 1.0, 0.0, 1.0, 0.0, 1.0, 0.0, 1.0, 0.0, 0.0, 0.0, 1.0, 0.0, 1.0, 0.0, 0.0, 0.0, 1.0, 0.0, 1.0, 0.0, 1.0, 0.0, 1.0, 0.0, 0.0, 0.0, 0.0, 0.0, 0.0, 0.0, 0.0, 0.0, 0.0, 0.0, 0.0, 0.0, 0.0, 0.0, 0.0, 0.0, 1.0, 0.0, 1.0, 0.0, 1.0, 0.0, 1.0, 0.0, 0.0, 0.0, 0.0, 0.0, 0.0, 0.0, 0.0, 0.0, 1.0, 0.0, 1.0, 0.0, 1.0, 0.0, 1.0, 0.0, 1.0, 0.0, 1.0, 0.0, 1.0, 0.0, 1.0, 0.0, 1.0, 0.0, 1.0, 0.0, 1.0, 0.0, 1.0, 0.0, 1.0, 0.0, 1.0, 0.0, 1.0, 0.0, 1.0, 0.0, 0.0, 0.0, 0.0, 0.0, 0.0, 0.0, 0.0, 0.0, 1.0, 0.0, 1.0, 0.0, 1.0, 0.0, 1.0, 0.0, 0.0, 0.0, 0.0, 0.0, 0.0, 0.0, 0.0, 0.0, 1.0, 0.0, 1.0, 0.0, 1.0, 0.0, 1.0, 0.0, 0.0, 0.0, 0.0, 0.0, 0.0, 0.0, 0.0, 0.0, 0.0, 0.0, 0.0, 0.0, 0.0, 0.0, 0.0, 0.0, 1.0, 0.0, 1.0, 0.0, 1.0, 0.0, 1.0, 0.0, 0.0, 0.0, 0.0, 0.0, 0.0, 0.0, 0.0, 0.0, 1.0, 0.0, 1.0, 0.0, 1.0, 0.0, 1.0, 0.0, 0.0, 0.0, 0.0, 0.0, 0.0, 0.0, 0.0, 0.0, 0.0, 0.0, 0.0, 0.0, 0.0, 0.0, 0.0, 0.0, 1.0, 0.0, 1.0, 0.0, 1.0, 0.0, 1.0, 0.0, 0.0, 0.0, 1.0, 0.0, 1.0, 0.0, 0.0, 0.0, 0.0, 0.0, 0.0, 0.0, 0.0, 0.0, 0.0, 0.0, 1.0, 0.0, 1.0, 0.0, 1.0, 0.0, 1.0, 0.0, 1.0, 0.0, 1.0, 0.0, 1.0, 0.0, 1.0, 0.0, 1.0, 0.0, 1.0, 0.0, 1.0, 0.0, 1.0, 0.0, 0.0, 0.0, 1.0, 0.0, 1.0, 0.0, 0.0, 0.0, 1.0, 0.0, 1.0, 0.0, 1.0, 0.0, 1.0, 0.0, 1.0, 0.0, 1.0, 0.0, 1.0, 0.0, 1.0, 0.0, 1.0, 0.0, 1.0, 0.0, 1.0, 0.0, 1.0, 0.0, 1.0, 0.0, 1.0, 0.0, 1.0, 0.0, 1.0, 0.0, 1.0, 0.0, 1.0, 0.0, 1.0, 0.0, 1.0, 0.0, 0.0, 0.0, 1.0, 0.0, 1.0, 0.0, 0.0, 0.0, 1.0, 0.0, 1.0, 0.0, 1.0, 0.0, 1.0, 0.0, 1.0, 0.0, 1.0, 0.0, 1.0, 0.0, 1.0, 0.375, 0.25, 0.375, 0.1004, 0.3813, 0.1062, 0.3813, 0.25, 0.0, 0.0, 0.0, 0.0, 0.0, 0.0, 0.0, 0.0, 0.0, 0.0, 0.0, 0.0, 0.0, 0.0, 0.0, 0.0, 0.0, 0.0, 0.0, 0.0, 0.0, 0.0, 0.0, 0.0, 0.0, 0.0, 0.0, 0.0, 0.0, 0.0, 0.0, 0.0, 0.0, 0.0, 0.0, 0.0, 0.0, 0.0, 0.0, 0.0, 0.125, 0.5, 0.125, 0.5, 0.125, 0.5, 0.125, 0.5, 0.125, 0.5, 0.125, 0.5, 0.6255, 1.0, 0.6291, 0.9879, 0.7459, 0.9996, 0.75, 1.0, 0.75, 1.0, 0.0, 0.0, 0.0, 0.0, 0.0, 0.0, 0.0, 0.0, 0.125, 0.7438, 0.3687, 0.7437, 0.3746, 0.75, 0.125, 0.75, 0.0, 0.0, 0.0, 0.0, 0.0, 0.0, 0.0, 0.0, 0.0, 0.0, 0.0, 0.0, 0.0, 0.0, 0.0, 0.0, 0.0, 0.0, 0.0, 0.0, 0.0, 0.0, 0.0, 0.0, 0.0, 0.0, 0.5002, 1.0, 0.5041, 0.9875, 0.6209, 0.9875, 0.6245, 1.0, 0.0, 0.0, 0.0, 0.0, 0.0, 0.0, 0.0, 0.0, 0.6255, 1.0, 0.6291, 0.9879, 0.7459, 0.9996, 0.7496, 1.0, 0.3755, 0.7505, 0.624, 0.999, 0.6192, 0.9892, 0.3776, 0.7512, 0.125, 0.7438, 0.3687, 0.7437, 0.3746, 0.75, 0.125, 0.75, 0.6255, 1.0, 0.7496, 1.0, 0.7293, 0.9768, 0.6192, 0.9892, 0.7459, 0.9996, 0.0, 0.0, 0.7496, 1.0, 0.125, 0.75, 0.3746, 0.75, 0.3776, 0.7512, 0.1375, 0.7312, 0.0, 0.0, 0.0, 0.0, 0.0, 0.0, 0.0, 0.0, 0.7498, 0.5, 0.7459, 0.5, 0.6291, 0.5, 0.6255, 0.5, 0.0, 0.0, 0.0, 0.0, 0.0, 0.0, 0.0, 0.0, 0.125, 0.75, 0.125, 0.75, 0.125, 0.7438, 0.125, 0.7438, 0.0, 0.0, 0.0, 0.0, 0.0, 0.0, 0.0, 0.0, 0.125, 0.75, 0.125, 0.75, 0.125, 0.7438, 0.125, 0.7438, 0.0, 0.0, 0.0, 0.0, 0.0, 0.0, 0.0, 0.0, 0.0, 0.0, 0.0, 0.0, 0.0, 0.0, 0.0, 0.0, 0.0, 0.0, 0.0, 0.0, 0.0, 0.0, 0.0, 0.0, 0.0, 0.0, 0.0, 0.0, 0.0, 0.0, 0.0, 0.0, 0.0, 0.0, 0.0, 0.0, 0.0, 0.0, 0.0, 0.0, 0.125, 0.75, 0.125, 0.75, 0.125, 0.7438, 0.125, 0.7438, 0.125, 0.5, 0.125, 0.5, 0.125, 0.5, 0.125, 0.5, 0.375, 0.25, 0.375, 0.25, 0.3812, 0.25, 0.3813, 0.25, 0.0, 0.0, 0.0, 0.0, 0.0, 0.0, 0.0, 0.0, 0.125, 0.5, 0.125, 0.5, 0.125, 0.5, 0.125, 0.5, 0.01796, 0.01481, 0.0, 0.0, 0.0, 0.0, 0.0, 0.0, 0.6245, 0.5, 0.6209, 0.5, 0.5041, 0.5, 0.5002, 0.5, 0.0, 0.0, 0.0, 0.0, 0.0, 0.0, 0.0, 0.0, 0.4995, 0.5, 0.125, 0.5, 0.1375, 0.4937, 0.4941, 0.496, 0.0, 0.0, 0.0, 0.0, 0.0, 0.0, 0.0, 0.0, 0.6245, 0.5, 0.5002, 0.5, 0.4941, 0.496, 0.6076, 0.4884, 0.6245, 0.5, 0.6209, 0.5, 0.5041, 0.5, 0.5002, 0.5, 0.001189, 0.0009515, 0.6225, 0.498, 0.6076, 0.4884, 0.01796, 0.01481, 0.3746, 0.5, 0.3687, 0.5, 0.125, 0.5, 0.125, 0.5, 0.0, 0.0, 0.0, 0.0, 0.0, 0.0, 0.0, 0.0, 0.7498, 0.5, 0.7459, 0.5, 0.6291, 0.5, 0.6255, 0.5, 0.0, 0.0, 0.0, 0.0, 0.0, 0.0, 0.0, 0.0, 0.3746, 0.5, 0.3687, 0.5, 0.125, 0.5, 0.125, 0.5, 0.0, 0.0, 0.0, 0.0, 0.0, 0.0, 0.0, 0.0, 0.0, 0.0, 0.0, 0.0, 0.0, 0.0, 0.0, 0.0, 0.0, 0.0, 0.0, 0.0, 0.0, 0.0, 0.0, 0.0, 0.0, 0.0, 0.0, 0.0, 0.0, 0.0, 0.0, 0.0, 0.125, 0.5, 0.125, 0.5, 0.125, 0.5, 0.125, 0.5, 0.0, 0.0, 0.0, 0.0, 0.0, 0.0, 0.0, 0.0, 0.0, 0.0, 0.0, 0.0, 0.0, 0.0, 0.0, 0.0, 0.0, 0.0, 0.0, 0.0, 0.0, 0.0, 0.0, 0.0, 0.0, 0.0, 0.0, 0.0, 0.0, 0.0, 0.0, 0.0, 0.0, 0.0, 0.0, 0.0, 0.0, 0.0, 0.0, 0.0, 0.125, 0.5, 0.125, 0.5, 0.125, 0.5, 0.125, 0.5, 0.0, 0.0, 0.0, 0.0, 0.0, 0.0, 0.0, 0.0, 0.0, 0.0, 0.0, 0.0, 0.0, 0.0, 0.0, 0.0, 0.125, 0.7159, 0.125, 0.7437, 0.125, 0.7499, 0.125, 0.721, 0.0, 0.0, 0.0, 0.0, 0.0, 0.0, 0.0, 0.0, 0.125, 0.6488, 0.125, 0.7159, 0.125, 0.72, 0.125, 0.6503, 0.3813, 0.008166, 0.6187, 0.008166, 0.6187, 0.09183, 0.3813, 0.09183, 0.125, 0.5, 0.125, 0.5, 0.125, 0.5, 0.125, 0.5, 0.0, 0.0, 0.0, 0.0, 0.0, 0.0, 0.0, 0.0, 0.125, 0.5, 0.125, 0.5, 0.125, 0.5, 0.125, 0.5, 0.3812, 0.25, 0.6187, 0.25, 0.6187, 0.25, 0.3813, 0.25, 0.0, 0.0, 0.0, 0.0, 0.0, 0.0, 0.0, 0.0, 0.0, 0.0, 0.0, 0.0, 0.0, 0.0, 0.0, 0.0, 0.0, 0.0, 0.0, 0.0, 0.0, 0.0, 0.0, 0.0, 0.0, 0.0, 0.0, 0.0, 0.0, 0.0, 0.0, 0.0, 0.0, 0.0, 0.0, 0.0, 0.0, 0.0, 0.0, 0.0, 0.0, 0.0, 0.0, 0.0, 0.0, 0.0, 0.0, 0.0, 0.0, 0.0, 0.0, 0.0, 0.0, 0.0, 0.0, 0.0, 0.0, 0.0, 0.0, 0.0, 0.0, 0.0, 0.0, 0.0, 0.0, 0.0, 0.0, 0.0, 0.0, 0.0, 0.0, 0.0, 0.0, 0.0, 0.0, 0.0, 0.0, 0.0, 0.0, 0.0, 0.0, 0.0, 0.0, 0.0, 0.0, 0.0, 0.0, 0.0, 0.0, 0.0, 0.0, 0.0, 0.0, 0.0, 0.0, 0.0, 0.125, 0.5, 0.125, 0.6488, 0.125, 0.6496, 0.125, 0.5, 0.3813, 0.1062, 0.6187, 0.1062, 0.6187, 0.25, 0.3813, 0.25, 0.0, 0.0, 0.0, 0.0, 0.0, 0.0, 0.0, 0.0, 0.125, 0.75, 0.125, 0.75, 0.125, 0.7437, 0.125, 0.7438, 0.125, 0.5, 0.125, 0.5, 0.125, 0.5, 0.125, 0.5, 0.0, 0.0, 0.0, 0.0, 0.0, 0.0, 0.0, 0.0, 0.125, 0.5, 0.125, 0.5, 0.125, 0.5, 0.125, 0.5, 0.375, 0.25, 0.375, 0.25, 0.3813, 0.25, 0.3812, 0.25, 0.0, 0.0, 0.0, 0.0, 0.0, 0.0, 0.0, 0.0, 0.0, 0.0, 0.0, 0.0, 0.0, 0.0, 0.0, 0.0, 0.0, 0.0, 0.0, 0.0, 0.0, 0.0, 0.0, 0.0, 0.0, 0.0, 0.0, 0.0, 0.0, 0.0, 0.0, 0.0, 0.125, 0.5, 0.125, 0.7438, 0.125, 0.7438, 0.125, 0.5, 0.0, 0.0, 0.5, 1.0, 0.5, 1.0, 0.625, 0.9875, 0.0, 0.0, 0.0, 0.0, 0.0, 0.0, 0.0, 0.0, 0.0, 0.0, 0.0, 0.0, 0.0, 0.0, 0.0, 0.0, 0.625, 0.0, 0.5, 1.0, 0.5, 1.0, 0.625, 0.00625, 0.75, 0.9875, 0.0, 0.0, 0.0, 0.0, 0.7487, 0.9985, 0.7487, 0.9985, 0.0, 0.0, 0.0, 0.0, 0.7467, 1.001, 0.4981, 0.9453, 0.6335, 1.014, 0.625, 1.0, 0.5, 1.0, 0.625, 1.0, 0.5, 1.0, 0.5, 1.0, 0.625, 0.9875, 0.625, 0.9875, 0.75, 0.9875, 0.7487, 0.9985, 0.625, 1.0, 0.625, 1.0, 0.7487, 0.9985, 0.7467, 1.001, 0.6335, 1.014, 0.5, 1.0, 0.625, 0.00625, 0.625, 0.0, 0.5, 1.0, 0.5, 1.0, 0.625, 0.0, 0.6125, 0.01875, 0.4981, 0.9453, 0.625, 0.00625, 0.625, 0.00625, 0.625, 0.0, 0.625, 0.0, 0.0, 0.0, 0.0, 0.0, 0.0, 0.0, 0.0, 0.0, 0.0, 0.0, 0.75, 0.9875, 0.625, 0.00625, 0.0, 0.0, 0.0, 0.0, 0.0, 0.0, 0.0, 0.0, 0.0, 0.0, 0.0, 0.0, 0.0, 0.0, 0.0, 0.0, 0.0, 0.0, 0.0, 0.0, 0.0, 0.0, 0.0, 0.0, 0.0, 0.0, 0.0, 0.0, 0.0, 0.0, 0.0, 0.0, 0.0, 0.0, 0.625, 0.0, 0.625, 0.0, 0.625, 0.00625, 0.625, 0.00625, 0.0, 0.0, 0.0, 0.0, 0.0, 0.0, 0.0, 0.0, 0.0, 0.0, 0.0, 0.0, 0.0, 0.0, 0.0, 0.0, 0.625, 0.00625, 0.625, 0.00625, 0.625, 0.0, 0.625, 0.0, 0.0, 0.0, 0.0, 0.0, 0.0, 0.0, 0.0, 0.0, 0.0, 0.0, 0.0, 0.0, 0.0, 0.0, 0.0, 0.0, 0.0, 0.0, 0.0, 0.0, 0.0, 0.0, 0.0, 0.0, 0.75, 0.5, 0.0, 0.0, 0.0, 0.0, 0.75, 0.5, 0.0, 0.0, 0.0, 0.0, 0.0, 0.0, 0.0, 0.0, 0.625, 0.25, 0.625, 0.25, 0.625, 0.25, 0.625, 0.25, 0.0, 0.0, 0.0, 0.0, 0.0, 0.0, 0.0, 0.0, 0.0, 0.0, 0.6922, 0.4654, 0.75, 0.5, 0.0, 0.0, 0.0, 0.0, 0.75, 0.5, 0.75, 0.5, 0.0, 0.0, 0.6922, 0.4654, 0.5989, 0.483, 0.625, 0.5, 0.75, 0.5, 0.75, 0.5, 0.625, 0.5, 0.625, 0.5, 0.75, 0.5, 0.5989, 0.483, 0.4953, 0.4836, 0.5, 0.5, 0.625, 0.5, 0.625, 0.5, 0.5, 0.5, 0.5, 0.5, 0.625, 0.5, 0.625, 0.25, 0.5, 0.5, 0.5, 0.5, 0.625, 0.25, 0.625, 0.25, 0.5, 0.5, 0.4953, 0.4836, 0.6125, 0.2563, 0.0, 0.0, 0.0, 0.0, 0.0, 0.0, 0.0, 0.0, 0.75, 0.5, 0.625, 0.5, 0.625, 0.5, 0.75, 0.5, 0.0, 0.0, 0.0, 0.0, 0.0, 0.0, 0.0, 0.0, 0.625, 0.5, 0.5, 0.5, 0.5, 0.5, 0.625, 0.5, 0.625, 0.25, 0.5, 0.5, 0.5, 0.5, 0.625, 0.25, 0.0, 0.0, 0.0, 0.0, 0.0, 0.0, 0.0, 0.0, 0.0, 0.0, 0.0, 0.0, 0.0, 0.0, 0.0, 0.0, 0.625, 0.25, 0.625, 0.25, 0.625, 0.25, 0.625, 0.25, 0.0, 0.0, 0.0, 0.0, 0.0, 0.0, 0.0, 0.0, 0.0, 0.0, 0.0, 0.0, 0.0, 0.0, 0.0, 0.0, 0.625, 0.25, 0.625, 0.25, 0.625, 0.25, 0.625, 0.25, 0.0, 0.0, 0.0, 0.0, 0.0, 0.0, 0.0, 0.0, 0.0, 0.0, 0.0, 0.0, 0.0, 0.0, 0.0, 0.0, 0.0, 0.0, 0.0, 0.0, 0.0, 0.0, 0.0, 0.0, 0.625, 0.25, 0.625, 0.25, 0.625, 0.25, 0.625, 0.25, 0.625, 0.25, 0.625, 0.25, 0.6187, 0.25, 0.6187, 0.25, 0.625, 0.00625, 0.625, 0.03407, 0.625, 0.029, 0.625, 0.0001393, 0.0, 0.0, 0.0, 0.0, 0.0, 0.0, 0.0, 0.0, 0.625, 0.03407, 0.625, 0.1012, 0.625, 0.09966, 0.625, 0.02999, 0.0, 0.0, 0.0, 0.0, 0.0, 0.0, 0.0, 0.0, 0.625, 0.25, 0.625, 0.25, 0.625, 0.25, 0.625, 0.25, 0.625, 0.25, 0.625, 0.25, 0.6187, 0.25, 0.6187, 0.25, 0.625, 0.25, 0.625, 0.25, 0.625, 0.25, 0.625, 0.25, 0.0, 0.0, 0.0, 0.0, 0.0, 0.0, 0.0, 0.0, 0.0, 0.0, 0.0, 0.0, 0.0, 0.0, 0.0, 0.0, 0.0, 0.0, 0.0, 0.0, 0.0, 0.0, 0.0, 0.0, 0.0, 0.0, 0.0, 0.0, 0.0, 0.0, 0.0, 0.0, 0.0, 0.0, 0.0, 0.0, 0.0, 0.0, 0.0, 0.0, 0.0, 0.0, 0.0, 0.0, 0.0, 0.0, 0.0, 0.0, 0.0, 0.0, 0.0, 0.0, 0.0, 0.0, 0.0, 0.0, 0.625, 0.1004, 0.625, 0.25, 0.6187, 0.25, 0.6187, 0.1063, 0.0, 0.0, 0.0, 0.0, 0.0, 0.0, 0.0, 0.0, 0.0, 0.0, 0.0, 0.0, 0.0, 0.0, 0.0, 0.0, 0.0, 0.0, 0.0, 0.0, 0.0, 0.0, 0.0, 0.0, 0.0, 0.0, 0.0, 0.0, 0.0, 0.0, 0.0, 0.0, 0.625, 0.1012, 0.625, 0.25, 0.625, 0.25, 0.625, 0.1004, 0.625, 0.0009906, 0.625, 0.09952, 0.6187, 0.09183, 0.6187, 0.008166, 0.625, 0.00625, 0.625, 0.00625, 0.625, 0.0, 0.625, 0.0, 0.0, 0.0, 0.0, 0.0, 0.0, 0.0, 0.0, 0.0, 0.625, 0.25, 0.625, 0.25, 0.625, 0.25, 0.625, 0.25, 0.0, 0.0, 0.0, 0.0, 0.0, 0.0, 0.0, 0.0, 0.625, 0.25, 0.625, 0.25, 0.625, 0.25, 0.625, 0.25, 0.625, 0.25, 0.625, 0.25, 0.6187, 0.25, 0.6187, 0.25, 0.0, 0.0, 0.0, 0.0, 0.0, 0.0, 0.0, 0.0, 0.0, 0.0, 0.0, 0.0, 0.0, 0.0, 0.0, 0.0, 0.0, 0.0, 0.0, 0.0, 0.0, 0.0, 0.0, 0.0, 0.0, 0.0, 0.0, 0.0, 0.0, 0.0, 0.0, 0.0, 0.625, 0.00625, 0.625, 0.25, 0.625, 0.25, 0.625, 0.00625, 0.6209, 0.9875, 0.6246, 0.9876, 0.6255, 1.0, 0.6246, 0.9876, 0.6279, 0.9879, 0.6255, 1.0, 0.3687, 0.7437, 0.375, 0.7441, 0.3746, 0.75, 0.375, 0.7441, 0.375, 0.7444, 0.3746, 0.75, 0.7459, 0.9996, 0.748, 0.9998, 0.75, 1.0, 0.748, 0.9998, 0.75, 1.0, 0.75, 1.0, 0.6209, 0.9875, 0.6246, 0.9876, 0.6255, 1.0, 0.6246, 0.9876, 0.6279, 0.9879, 0.6255, 1.0, 0.3687, 0.7437, 0.375, 0.7441, 0.3746, 0.75, 0.375, 0.7441, 0.375, 0.7444, 0.3746, 0.75, 0.0, 0.0, 0.0, 0.0, 0.0, 0.0, 0.6291, 0.5, 0.6254, 0.5, 0.6245, 0.5, 0.6254, 0.5, 0.6221, 0.5, 0.6245, 0.5, 0.0, 0.0, 0.0, 0.0, 0.0, 0.0, 0.0, 0.0, 0.0, 0.0, 0.0, 0.0, 0.5041, 0.5, 0.5, 0.5, 0.5002, 0.5, 0.5, 0.5, 0.5, 0.5, 0.5002, 0.5, 0.6291, 0.5, 0.6254, 0.5, 0.6245, 0.5, 0.6254, 0.5, 0.6221, 0.5, 0.6245, 0.5, 0.0, 0.0, 0.0, 0.0, 0.0, 0.0, 0.0, 0.0, 0.0, 0.0, 0.0, 0.0, 0.5041, 0.5, 0.5, 0.5, 0.5002, 0.5, 0.5, 0.5, 0.5, 0.5, 0.5002, 0.5, 0.0, 0.0, 0.0, 0.0, 0.0, 0.0, 0.0, 0.0, 0.0, 0.0, 0.0, 0.0, 0.3813, 0.09183, 0.3813, 0.09982, 0.375, 0.1004, 0.3813, 0.09982, 0.3812, 0.1075, 0.375, 0.1004, 0.0, 0.0, 0.0, 0.0, 0.0, 0.0, 0.0, 0.0, 0.0, 0.0, 0.0, 0.0, 0.0, 0.0, 0.0, 0.0, 0.0, 0.0, 0.0, 0.0, 0.0, 0.0, 0.0, 0.0, 0.0, 0.0, 0.0, 0.0, 0.0, 0.0, 0.0, 0.0, 0.0, 0.0, 0.0, 0.0, 0.0, 0.0, 0.0, 0.0, 0.0, 0.0, 0.0, 0.0, 0.0, 0.0, 0.0, 0.0, 0.3813, 0.25, 0.3813, 0.25, 0.375, 0.25, 0.3813, 0.25, 0.3813, 0.25, 0.375, 0.25, 0.0, 0.0, 0.0, 0.0, 0.0, 0.0, 0.0, 0.0, 0.0, 0.0, 0.0, 0.0, 0.3812, 0.25, 0.3805, 0.25, 0.375, 0.25, 0.3805, 0.25, 0.38, 0.25, 0.375, 0.25, 0.0, 0.0, 0.0, 0.0, 0.0, 0.0, 0.0, 0.0, 0.0, 0.0, 0.0, 0.0, 0.0, 0.0, 0.0, 0.0, 0.0, 0.0, 0.0, 0.0, 0.0, 0.0, 0.0, 0.0, 0.0, 0.0, 0.0, 0.0, 0.0, 0.0, 0.0, 0.0, 0.0, 0.0, 0.0, 0.0, 0.0, 0.0, 0.0, 0.0, 0.0, 0.0, 0.0, 0.0, 0.0, 0.0, 0.0, 0.0, 0.0, 0.0, 0.0, 0.0, 0.0, 0.0, 0.0, 0.0, 0.0, 0.0, 0.0, 0.0, 0.0, 0.0, 0.0, 0.0, 0.0, 0.0, 0.0, 0.0, 0.0, 0.0, 0.0, 0.0, 0.6187, 0.1062, 0.6187, 0.1001, 0.625, 0.09952, 0.6187, 0.1001, 0.6188, 0.09423, 0.625, 0.09952, 0.0, 0.0, 0.0, 0.0, 0.0, 0.0, 0.0, 0.0, 0.0, 0.0, 0.0, 0.0, 0.6187, 0.008166, 0.6195, 0.0001173, 0.625, 0.0009893, 0.6195, 0.0001173, 0.62, 0.0002001, 0.625, 0.0009893, 0.0, 0.0, 0.0, 0.0, 0.0, 0.0, 0.0, 0.0, 0.0, 0.0, 0.0, 0.0, 0.6187, 0.25, 0.6187, 0.25, 0.625, 0.25, 0.6187, 0.25, 0.6187, 0.25, 0.625, 0.25, 0.0, 0.0, 0.0, 0.0, 0.0, 0.0, 0.0, 0.0, 0.0, 0.0, 0.0, 0.0, 0.0, 0.0, 0.0, 0.0, 0.0, 0.0, 0.0, 0.0, 0.0, 0.0, 0.0, 0.0, 0.0, 0.0, 0.0, 0.0, 0.0, 0.0, 0.0, 0.0, 0.0, 0.0, 0.0, 0.0, 0.0, 0.0, 0.0, 0.0, 0.0, 0.0, 0.0, 0.0, 0.0, 0.0, 0.0, 0.0, 0.0, 0.0, 0.0, 0.0, 0.0, 0.0, 0.0, 0.0, 0.75, 0.5, 0.75, 0.5, 0.7459, 0.5, 0.7459, 0.5, 0.6209, 0.5, 0.6209, 0.5, 0.625, 0.5, 0.625, 0.5, 0.625, 0.5, 0.625, 0.5, 0.6291, 0.5, 0.6291, 0.5, 0.0, 0.0, 0.0, 0.0, 0.0, 0.0, 0.0, 0.0, 0.75, 0.5, 0.75, 0.5, 0.7459, 0.5, 0.7459, 0.5, 0.6209, 0.5, 0.6209, 0.5, 0.625, 0.5, 0.625, 0.5, 0.625, 0.5, 0.625, 0.5, 0.6291, 0.5, 0.6291, 0.5, 0.3687, 0.5, 0.3687, 0.5, 0.375, 0.5, 0.375, 0.5, 0.5, 0.5, 0.5, 0.5, 0.5041, 0.5, 0.5041, 0.5, 0.3687, 0.5, 0.3687, 0.5, 0.375, 0.5, 0.375, 0.5, 0.5, 0.5, 0.5, 0.5, 0.5041, 0.5, 0.5041, 0.5, 0.5041, 0.5, 0.5041, 0.9875, 0.5, 0.9875, 0.5, 0.5, 0.375, 0.5, 0.375, 0.7437, 0.3687, 0.7437, 0.3687, 0.5, 0.0, 0.0, 0.0, 0.0, 0.0, 0.0, 0.0, 0.0, 0.75, 0.5, 0.75, 0.9998, 0.7459, 0.9996, 0.7459, 0.5, 0.6291, 0.5, 0.6291, 0.9879, 0.625, 0.9875, 0.625, 0.5, 0.625, 0.5, 0.625, 0.9875, 0.6209, 0.9875, 0.6209, 0.5, 0.5041, 0.5, 0.5041, 0.9875, 0.5, 0.9875, 0.5, 0.5, 0.375, 0.5, 0.375, 0.7437, 0.3687, 0.7437, 0.3687, 0.5, 0.0, 0.0, 0.0, 0.0, 0.0, 0.0, 0.0, 0.0, 0.75, 0.5, 0.75, 0.9998, 0.7459, 0.9996, 0.7459, 0.5, 0.6291, 0.5, 0.6291, 0.9879, 0.625, 0.9875, 0.625, 0.5, 0.625, 0.5, 0.625, 0.9875, 0.6209, 0.9875, 0.6209, 0.5, 0.6291, 0.5, 0.6291, 0.5, 0.625, 0.5, 0.625, 0.5, 0.625, 0.5, 0.625, 0.5, 0.6209, 0.5, 0.6209, 0.5, 0.3687, 0.5, 0.3687, 0.5, 0.375, 0.5, 0.375, 0.5, 0.5, 0.5, 0.5, 0.5, 0.5041, 0.5, 0.5041, 0.5, 0.0, 0.0, 0.0, 0.0, 0.0, 0.0, 0.0, 0.0, 0.75, 0.5, 0.75, 0.5, 0.7459, 0.5, 0.7459, 0.5, 0.6291, 0.5, 0.6291, 0.5, 0.625, 0.5, 0.625, 0.5, 0.625, 0.5, 0.625, 0.5, 0.6209, 0.5, 0.6209, 0.5, 0.3687, 0.5, 0.3687, 0.5, 0.375, 0.5, 0.375, 0.5, 0.5, 0.5, 0.5, 0.5, 0.5041, 0.5, 0.5041, 0.5, 0.0, 0.0, 0.0, 0.0, 0.0, 0.0, 0.0, 0.0, 0.75, 0.5, 0.75, 0.5, 0.7459, 0.5, 0.7459, 0.5, 0.0, 0.0, 0.0, 0.0, 0.0, 0.0, 0.0, 0.0, 0.0, 0.0, 0.0, 0.0, 0.0, 0.0, 0.0, 0.0, 0.0, 0.0, 0.0, 0.0, 0.0, 0.0, 0.0, 0.0, 0.0, 0.0, 0.0, 0.0, 0.0, 0.0, 0.0, 0.0, 0.0, 0.0, 0.0, 0.0, 0.0, 0.0, 0.0, 0.0, 0.0, 0.0, 0.0, 0.0, 0.0, 0.0, 0.0, 0.0, 0.3813, 0.09183, 0.6187, 0.09183, 0.6187, 0.1, 0.3813, 0.1, 0.3813, 0.1, 0.6187, 0.1, 0.6187, 0.1062, 0.3813, 0.1062, 0.6187, 0.25, 0.3813, 0.25, 0.3813, 0.25, 0.6187, 0.25, 0.6187, 0.25, 0.3813, 0.25, 0.3813, 0.25, 0.6187, 0.25, 0.0, 0.0, 0.0, 0.0, 0.0, 0.0, 0.0, 0.0, 0.0, 0.0, 0.0, 0.0, 0.0, 0.0, 0.0, 0.0, 0.0, 0.0, 0.0, 0.0, 0.0, 0.0, 0.0, 0.0, 0.0, 0.0, 0.0, 0.0, 0.0, 0.0, 0.0, 0.0, 0.0, 0.0, 0.0, 0.0, 0.0, 0.0, 0.0, 0.0, 0.0, 0.0, 0.0, 0.0, 0.0, 0.0, 0.0, 0.0, 0.0, 0.0, 0.0, 0.0, 0.0, 0.0, 0.0, 0.0, 0.0, 0.0, 0.0, 0.0, 0.0, 0.0, 0.0, 0.0, 0.0, 0.0, 0.0, 0.0, 0.0, 0.0, 0.0, 0.0, 0.3813, 0.0, 0.6187, 0.0, 0.6187, 0.008166, 0.3813, 0.008166, 0.3813, 0.25, 0.6187, 0.25, 0.6187, 0.25, 0.3813, 0.25, 0.0, 0.0, 0.0, 0.0, 0.0, 0.0, 0.0, 0.0, 0.0, 0.0, 0.0, 0.0, 0.0, 0.0, 0.0, 0.0, 0.0, 0.0, 0.0, 0.0, 0.0, 0.0, 0.0, 0.0, 0.7459, 0.5, 0.6291, 0.5, 0.6291, 0.5, 0.7459, 0.5, 0.0, 0.0, 0.0, 0.0, 0.0, 0.0, 0.0, 0.0, 0.0, 0.0, 0.0, 0.0, 0.0, 0.0, 0.0, 0.0, 0.0, 0.0, 0.0, 0.0, 0.0, 0.0, 0.0, 0.0, 0.0, 0.0, 0.0, 0.0, 0.0, 0.0, 0.0, 0.0, 0.0, 0.0, 0.0, 0.0, 0.0, 0.0, 0.0, 0.0, 0.0, 0.0, 0.0, 0.0, 0.0, 0.0, 0.0, 0.0, 0.0, 0.0, 0.0, 0.0, 0.0, 0.0, 0.0, 0.0, 0.0, 0.0, 0.0, 0.0, 0.0, 0.0, 0.0, 0.0, 0.0, 0.0, 0.0, 0.0, 0.0, 0.0, 0.0, 0.0, 0.0, 0.0, 0.625, 0.9875, 0.75, 0.9875, 0.0, 0.0, 0.0, 0.0, 0.0, 0.0, 0.0, 0.0, 0.0, 0.0, 0.0, 0.0, 0.0, 0.0, 0.0, 0.0, 0.0, 0.0, 0.0, 0.0, 0.0, 0.0, 0.0, 0.0, 0.0, 0.0, 0.0, 0.0, 0.0, 0.0, 0.0, 0.0, 0.0, 0.0, 0.0, 0.0, 0.0, 0.0, 0.0, 0.0, 0.0, 0.0, 0.0, 0.0, 0.0, 0.0, 0.0, 0.0, 0.0, 0.0, 0.0, 0.0, 0.0, 0.0, 0.0, 0.0, 0.0, 0.0, 0.0, 0.0, 0.0, 0.0, 0.0, 0.0, 0.7293, 0.9768, 0.0, 0.0, 0.0, 0.0, 0.0, 0.0, 0.0, 0.0, 0.0, 0.0, 0.0, 0.0, 0.0, 0.0, 0.0, 0.0, 0.0, 0.0, 0.0, 0.0, 0.0, 0.0, 0.0, 0.0, 0.0, 0.0, 0.0, 0.0, 0.0, 0.0, 0.0, 0.0, 0.0, 0.0, 0.0, 0.0, 0.0, 0.0, 0.0, 0.0, 0.0, 0.0, 0.0, 0.0, 0.0, 0.0, 0.0, 0.0])
me_cube_001.use_remesh_fix_poles = True
me_cube_001.use_remesh_preserve_attributes = False
me_cube_001.use_mirror_vertex_groups = False
me_cube_001.update()

# ---- objects
ob_cube = bpy.data.objects.new('Cube', me_cube_001)

# ---- transforms, parenting, visibility, modifiers, constraints
ob_cube.location = (-7.451e-09, 0.0, 0.0)
ob_cube.scale = (0.025, 0.025, 0.025)
ob_cube.lineart.crease_threshold = 0.0

# ---- collection membership
col_collection.objects.link(ob_cube)

# ---- scene / render settings (as saved in the file)
scene.frame_start = 1; scene.frame_end = 250; scene.frame_set(1)
scene.render.engine = 'BLENDER_EEVEE_NEXT'
scene.cycles.use_denoising = False
scene.cycles.samples = 128
scene.cycles.sampling_pattern = 'TABULATED_SOBOL'
scene.cycles.use_adaptive_sampling = False
scene.cycles.use_light_tree = False
scene.view_settings.view_transform = 'Filmic'
bpy.context.view_layer.update()

# ---- added for rendering (the .blend has no active camera and no usable light): camera, sun
cam_auto = bpy.data.cameras.new('AutoCamera')
cam_auto.lens = 50.0
cam_auto.sensor_width = 36.0
cam_auto.clip_end = 1000.0
ob_auto_camera = bpy.data.objects.new('AutoCamera', cam_auto)
scene.collection.objects.link(ob_auto_camera)
ob_auto_camera.location = (1.28724, -1.54346, 1.20398)
ob_auto_camera.rotation_euler = (1.09748, -7.21219e-08, 0.694738)
scene.camera = ob_auto_camera
light_auto_sun = bpy.data.lights.new('AutoSun', 'SUN')
light_auto_sun.energy = 3.0
light_auto_sun.angle = 0.0523599
ob_auto_sun = bpy.data.objects.new('AutoSun', light_auto_sun)
scene.collection.objects.link(ob_auto_sun)
ob_auto_sun.rotation_euler = (0.872665, 0.174533, 0.523599)
bpy.context.view_layer.update()
